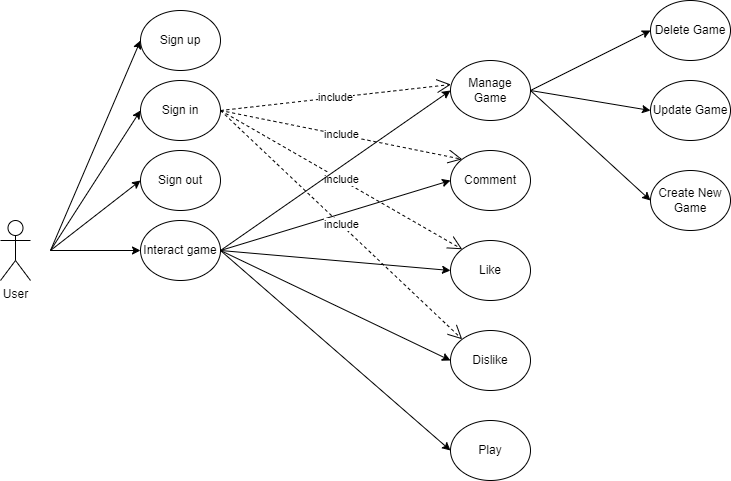

The diagram above was exported from draw.io. Its source (the exported page's mxGraphModel, read from the mxfile embedded in the PNG):
<mxGraphModel dx="1050" dy="542" grid="1" gridSize="10" guides="1" tooltips="1" connect="1" arrows="1" fold="1" page="1" pageScale="1" pageWidth="827" pageHeight="1169" math="0" shadow="0">
  <root>
    <mxCell id="0" />
    <mxCell id="1" parent="0" />
    <mxCell id="Q4ToOweUHLoRdZpyYb8J-1" value="User&lt;br&gt;" style="shape=umlActor;verticalLabelPosition=bottom;verticalAlign=top;html=1;outlineConnect=0;" vertex="1" parent="1">
      <mxGeometry x="70" y="250" width="30" height="60" as="geometry" />
    </mxCell>
    <mxCell id="Q4ToOweUHLoRdZpyYb8J-5" value="" style="endArrow=classic;html=1;rounded=0;entryX=0;entryY=0.5;entryDx=0;entryDy=0;" edge="1" parent="1" target="Q4ToOweUHLoRdZpyYb8J-6">
      <mxGeometry width="50" height="50" relative="1" as="geometry">
        <mxPoint x="120" y="280" as="sourcePoint" />
        <mxPoint x="200" y="80" as="targetPoint" />
      </mxGeometry>
    </mxCell>
    <mxCell id="Q4ToOweUHLoRdZpyYb8J-6" value="Sign up" style="ellipse;whiteSpace=wrap;html=1;" vertex="1" parent="1">
      <mxGeometry x="210" y="40" width="80" height="60" as="geometry" />
    </mxCell>
    <mxCell id="Q4ToOweUHLoRdZpyYb8J-7" value="" style="endArrow=classic;html=1;rounded=0;" edge="1" parent="1">
      <mxGeometry width="50" height="50" relative="1" as="geometry">
        <mxPoint x="120" y="280" as="sourcePoint" />
        <mxPoint x="210" y="140" as="targetPoint" />
      </mxGeometry>
    </mxCell>
    <mxCell id="Q4ToOweUHLoRdZpyYb8J-8" value="Sign in" style="ellipse;whiteSpace=wrap;html=1;" vertex="1" parent="1">
      <mxGeometry x="210" y="110" width="80" height="60" as="geometry" />
    </mxCell>
    <mxCell id="Q4ToOweUHLoRdZpyYb8J-9" value="Sign out" style="ellipse;whiteSpace=wrap;html=1;" vertex="1" parent="1">
      <mxGeometry x="210" y="180" width="80" height="60" as="geometry" />
    </mxCell>
    <mxCell id="Q4ToOweUHLoRdZpyYb8J-10" value="" style="endArrow=classic;html=1;rounded=0;entryX=0;entryY=0.5;entryDx=0;entryDy=0;" edge="1" parent="1" target="Q4ToOweUHLoRdZpyYb8J-9">
      <mxGeometry width="50" height="50" relative="1" as="geometry">
        <mxPoint x="120" y="280" as="sourcePoint" />
        <mxPoint x="440" y="260" as="targetPoint" />
      </mxGeometry>
    </mxCell>
    <mxCell id="Q4ToOweUHLoRdZpyYb8J-11" value="Interact game" style="ellipse;whiteSpace=wrap;html=1;" vertex="1" parent="1">
      <mxGeometry x="210" y="250" width="80" height="60" as="geometry" />
    </mxCell>
    <mxCell id="Q4ToOweUHLoRdZpyYb8J-12" value="" style="endArrow=classic;html=1;rounded=0;entryX=0;entryY=0.5;entryDx=0;entryDy=0;" edge="1" parent="1" target="Q4ToOweUHLoRdZpyYb8J-11">
      <mxGeometry width="50" height="50" relative="1" as="geometry">
        <mxPoint x="120" y="280" as="sourcePoint" />
        <mxPoint x="220" y="220" as="targetPoint" />
      </mxGeometry>
    </mxCell>
    <mxCell id="Q4ToOweUHLoRdZpyYb8J-13" value="Comment" style="ellipse;whiteSpace=wrap;html=1;" vertex="1" parent="1">
      <mxGeometry x="520" y="180" width="80" height="60" as="geometry" />
    </mxCell>
    <mxCell id="Q4ToOweUHLoRdZpyYb8J-14" value="Play" style="ellipse;whiteSpace=wrap;html=1;" vertex="1" parent="1">
      <mxGeometry x="520" y="450" width="80" height="60" as="geometry" />
    </mxCell>
    <mxCell id="Q4ToOweUHLoRdZpyYb8J-15" value="Dislike" style="ellipse;whiteSpace=wrap;html=1;" vertex="1" parent="1">
      <mxGeometry x="520" y="360" width="80" height="60" as="geometry" />
    </mxCell>
    <mxCell id="Q4ToOweUHLoRdZpyYb8J-16" value="Like" style="ellipse;whiteSpace=wrap;html=1;" vertex="1" parent="1">
      <mxGeometry x="520" y="270" width="80" height="60" as="geometry" />
    </mxCell>
    <mxCell id="Q4ToOweUHLoRdZpyYb8J-17" value="" style="endArrow=classic;html=1;rounded=0;entryX=0;entryY=0.5;entryDx=0;entryDy=0;exitX=1;exitY=0.5;exitDx=0;exitDy=0;" edge="1" parent="1" source="Q4ToOweUHLoRdZpyYb8J-11" target="Q4ToOweUHLoRdZpyYb8J-14">
      <mxGeometry width="50" height="50" relative="1" as="geometry">
        <mxPoint x="130" y="290" as="sourcePoint" />
        <mxPoint x="220" y="290" as="targetPoint" />
      </mxGeometry>
    </mxCell>
    <mxCell id="Q4ToOweUHLoRdZpyYb8J-18" value="" style="endArrow=classic;html=1;rounded=0;entryX=0;entryY=0.5;entryDx=0;entryDy=0;" edge="1" parent="1" target="Q4ToOweUHLoRdZpyYb8J-13">
      <mxGeometry width="50" height="50" relative="1" as="geometry">
        <mxPoint x="290" y="280" as="sourcePoint" />
        <mxPoint x="462" y="149" as="targetPoint" />
      </mxGeometry>
    </mxCell>
    <mxCell id="Q4ToOweUHLoRdZpyYb8J-19" value="" style="endArrow=classic;html=1;rounded=0;entryX=0;entryY=0.5;entryDx=0;entryDy=0;exitX=1;exitY=0.5;exitDx=0;exitDy=0;" edge="1" parent="1" source="Q4ToOweUHLoRdZpyYb8J-11" target="Q4ToOweUHLoRdZpyYb8J-16">
      <mxGeometry width="50" height="50" relative="1" as="geometry">
        <mxPoint x="310" y="300" as="sourcePoint" />
        <mxPoint x="472" y="159" as="targetPoint" />
      </mxGeometry>
    </mxCell>
    <mxCell id="Q4ToOweUHLoRdZpyYb8J-20" value="" style="endArrow=classic;html=1;rounded=0;entryX=0;entryY=0.5;entryDx=0;entryDy=0;exitX=1;exitY=0.5;exitDx=0;exitDy=0;" edge="1" parent="1" source="Q4ToOweUHLoRdZpyYb8J-11" target="Q4ToOweUHLoRdZpyYb8J-15">
      <mxGeometry width="50" height="50" relative="1" as="geometry">
        <mxPoint x="300" y="280" as="sourcePoint" />
        <mxPoint x="482" y="169" as="targetPoint" />
      </mxGeometry>
    </mxCell>
    <mxCell id="Q4ToOweUHLoRdZpyYb8J-21" value="include" style="endArrow=open;endSize=12;dashed=1;html=1;rounded=0;exitX=1;exitY=0.5;exitDx=0;exitDy=0;entryX=0;entryY=0;entryDx=0;entryDy=0;" edge="1" parent="1" source="Q4ToOweUHLoRdZpyYb8J-8" target="Q4ToOweUHLoRdZpyYb8J-13">
      <mxGeometry width="160" relative="1" as="geometry">
        <mxPoint x="330" y="280" as="sourcePoint" />
        <mxPoint x="490" y="280" as="targetPoint" />
      </mxGeometry>
    </mxCell>
    <mxCell id="Q4ToOweUHLoRdZpyYb8J-22" value="include" style="endArrow=open;endSize=12;dashed=1;html=1;rounded=0;exitX=1;exitY=0.5;exitDx=0;exitDy=0;entryX=0;entryY=0;entryDx=0;entryDy=0;" edge="1" parent="1" source="Q4ToOweUHLoRdZpyYb8J-8" target="Q4ToOweUHLoRdZpyYb8J-16">
      <mxGeometry width="160" relative="1" as="geometry">
        <mxPoint x="300" y="150" as="sourcePoint" />
        <mxPoint x="460" y="220" as="targetPoint" />
      </mxGeometry>
    </mxCell>
    <mxCell id="Q4ToOweUHLoRdZpyYb8J-23" value="include" style="endArrow=open;endSize=12;dashed=1;html=1;rounded=0;exitX=1;exitY=0.5;exitDx=0;exitDy=0;entryX=0;entryY=0;entryDx=0;entryDy=0;" edge="1" parent="1" source="Q4ToOweUHLoRdZpyYb8J-8" target="Q4ToOweUHLoRdZpyYb8J-15">
      <mxGeometry width="160" relative="1" as="geometry">
        <mxPoint x="310" y="160" as="sourcePoint" />
        <mxPoint x="470" y="230" as="targetPoint" />
      </mxGeometry>
    </mxCell>
    <mxCell id="Q4ToOweUHLoRdZpyYb8J-24" value="Manage Game" style="ellipse;whiteSpace=wrap;html=1;" vertex="1" parent="1">
      <mxGeometry x="520" y="90" width="80" height="60" as="geometry" />
    </mxCell>
    <mxCell id="Q4ToOweUHLoRdZpyYb8J-25" value="include" style="endArrow=open;endSize=12;dashed=1;html=1;rounded=0;exitX=1;exitY=0.5;exitDx=0;exitDy=0;entryX=0.005;entryY=0.4;entryDx=0;entryDy=0;entryPerimeter=0;" edge="1" parent="1" source="Q4ToOweUHLoRdZpyYb8J-8" target="Q4ToOweUHLoRdZpyYb8J-24">
      <mxGeometry width="160" relative="1" as="geometry">
        <mxPoint x="300" y="150" as="sourcePoint" />
        <mxPoint x="530" y="100" as="targetPoint" />
      </mxGeometry>
    </mxCell>
    <mxCell id="Q4ToOweUHLoRdZpyYb8J-27" value="" style="endArrow=classic;html=1;rounded=0;entryX=0;entryY=0.5;entryDx=0;entryDy=0;exitX=1;exitY=0.5;exitDx=0;exitDy=0;" edge="1" parent="1" source="Q4ToOweUHLoRdZpyYb8J-11" target="Q4ToOweUHLoRdZpyYb8J-24">
      <mxGeometry width="50" height="50" relative="1" as="geometry">
        <mxPoint x="300" y="290" as="sourcePoint" />
        <mxPoint x="532" y="219" as="targetPoint" />
      </mxGeometry>
    </mxCell>
    <mxCell id="Q4ToOweUHLoRdZpyYb8J-28" value="Delete Game" style="ellipse;whiteSpace=wrap;html=1;" vertex="1" parent="1">
      <mxGeometry x="720" y="30" width="80" height="60" as="geometry" />
    </mxCell>
    <mxCell id="Q4ToOweUHLoRdZpyYb8J-29" value="Update Game" style="ellipse;whiteSpace=wrap;html=1;" vertex="1" parent="1">
      <mxGeometry x="720" y="110" width="80" height="60" as="geometry" />
    </mxCell>
    <mxCell id="Q4ToOweUHLoRdZpyYb8J-30" value="Create New Game" style="ellipse;whiteSpace=wrap;html=1;" vertex="1" parent="1">
      <mxGeometry x="720" y="200" width="80" height="60" as="geometry" />
    </mxCell>
    <mxCell id="Q4ToOweUHLoRdZpyYb8J-31" value="" style="endArrow=classic;html=1;rounded=0;entryX=0;entryY=0.5;entryDx=0;entryDy=0;exitX=1;exitY=0.5;exitDx=0;exitDy=0;" edge="1" parent="1" source="Q4ToOweUHLoRdZpyYb8J-24" target="Q4ToOweUHLoRdZpyYb8J-28">
      <mxGeometry width="50" height="50" relative="1" as="geometry">
        <mxPoint x="300" y="290" as="sourcePoint" />
        <mxPoint x="530" y="130" as="targetPoint" />
      </mxGeometry>
    </mxCell>
    <mxCell id="Q4ToOweUHLoRdZpyYb8J-32" value="" style="endArrow=classic;html=1;rounded=0;entryX=0;entryY=0.5;entryDx=0;entryDy=0;exitX=1;exitY=0.5;exitDx=0;exitDy=0;" edge="1" parent="1" source="Q4ToOweUHLoRdZpyYb8J-24" target="Q4ToOweUHLoRdZpyYb8J-29">
      <mxGeometry width="50" height="50" relative="1" as="geometry">
        <mxPoint x="600" y="130" as="sourcePoint" />
        <mxPoint x="540" y="140" as="targetPoint" />
      </mxGeometry>
    </mxCell>
    <mxCell id="Q4ToOweUHLoRdZpyYb8J-33" value="" style="endArrow=classic;html=1;rounded=0;entryX=0;entryY=0.5;entryDx=0;entryDy=0;exitX=1;exitY=0.5;exitDx=0;exitDy=0;" edge="1" parent="1" source="Q4ToOweUHLoRdZpyYb8J-24" target="Q4ToOweUHLoRdZpyYb8J-30">
      <mxGeometry width="50" height="50" relative="1" as="geometry">
        <mxPoint x="610" y="130" as="sourcePoint" />
        <mxPoint x="730" y="150" as="targetPoint" />
      </mxGeometry>
    </mxCell>
  </root>
</mxGraphModel>